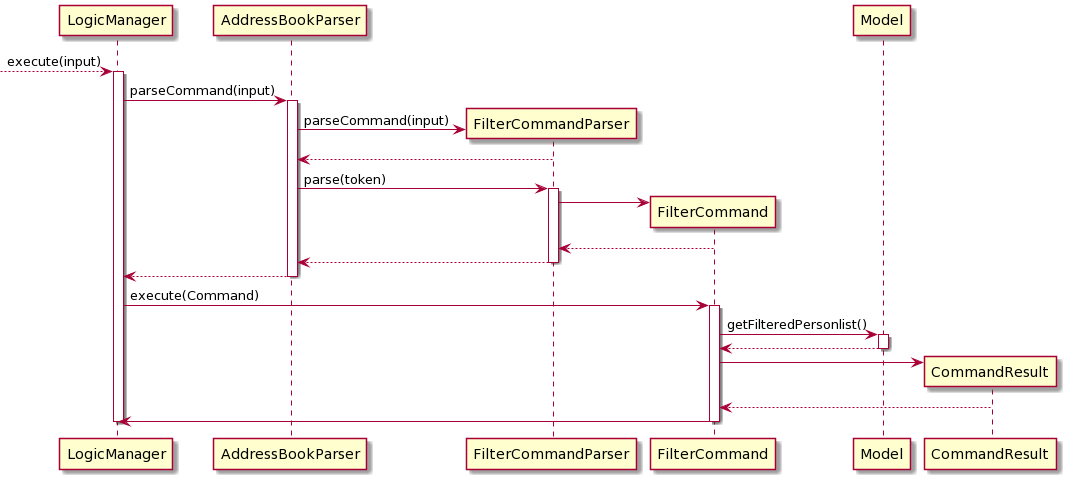

The diagram above was rendered by PlantUML. Its source (embedded in the PNG):
@startuml
--> LogicManager : execute(input)
activate LogicManager
LogicManager -> AddressBookParser : parseCommand(input)
activate AddressBookParser
AddressBookParser -> FilterCommandParser ** : parseCommand(input)
FilterCommandParser --> AddressBookParser
AddressBookParser -> FilterCommandParser : parse(token)
activate FilterCommandParser
FilterCommandParser -> FilterCommand **
FilterCommand --> FilterCommandParser
FilterCommandParser --> AddressBookParser
deactivate FilterCommandParser
AddressBookParser --> LogicManager
deactivate AddressBookParser
LogicManager -> FilterCommand : execute(Command)
activate FilterCommand
FilterCommand -> Model : getFilteredPersonlist()
activate Model
Model --> FilterCommand
deactivate Model
FilterCommand -> CommandResult **
CommandResult --> FilterCommand
FilterCommand -> LogicManager
deactivate FilterCommand
deactivate LogicManager
@enduml